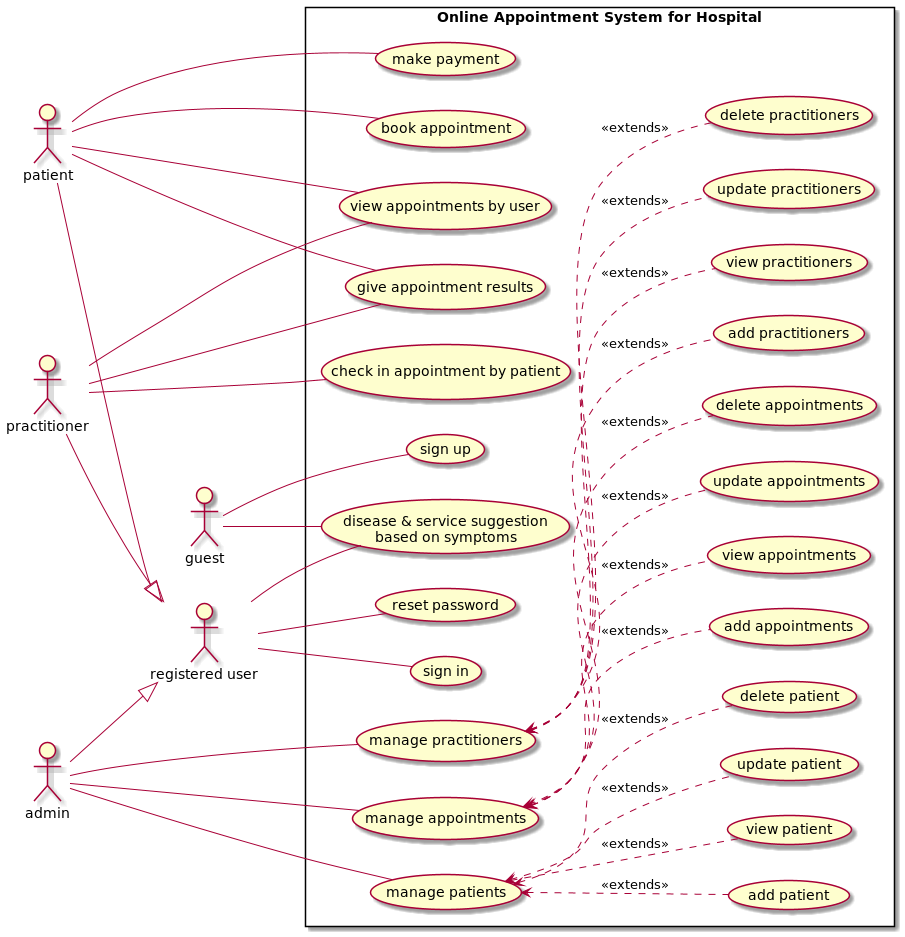

The diagram above was rendered by PlantUML. Its source (embedded in the PNG):
@startuml
left to right direction

actor guest
actor "registered user" as RU
actor patient
actor practitioner
actor admin

patient --|> RU
practitioner --|> RU
admin --|> RU

rectangle "Online Appointment System for Hospital" {
    usecase "sign up" as UC22
    usecase "sign in" as UC23
    usecase "reset password" as UC24

    usecase "disease & service suggestion\n based on symptoms" as UC1
    usecase "view appointments by user" as UC2
    usecase "book appointment" as UC3
    usecase "give appointment results" as UC4
    usecase "make payment" as UC5
    usecase "check in appointment by patient" as UC6

    usecase "manage patients" as UC7
    usecase "add patient" as UC8
    usecase "view patient" as UC9
    usecase "update patient" as UC10
    usecase "delete patient" as UC11

    usecase "manage practitioners" as UC12
    usecase "add practitioners" as UC13
    usecase "view practitioners" as UC14
    usecase "update practitioners" as UC15
    usecase "delete practitioners" as UC16

    usecase "manage appointments" as UC17
    usecase "add appointments" as UC18
    usecase "view appointments" as UC19
    usecase "update appointments" as UC20
    usecase "delete appointments" as UC21

    guest -- UC1
    guest -- UC22

    RU -- UC23
    RU -- UC24
    RU -- UC1

    patient -- UC2
    patient -- UC3
    patient -- UC4
    patient -- UC5

    practitioner -- UC2
    practitioner -- UC4
    practitioner -- UC6

    admin -- UC7
    admin -- UC12
    admin -- UC17
}

UC7 <.. UC8: <<extends>>
UC7 <.. UC9: <<extends>>
UC7 <.. UC10: <<extends>>
UC7 <.. UC11: <<extends>>

UC12 <.. UC13: <<extends>>
UC12 <.. UC14: <<extends>>
UC12 <.. UC15: <<extends>>
UC12 <.. UC16: <<extends>>

UC17 <.. UC18: <<extends>>
UC17 <.. UC19: <<extends>>
UC17 <.. UC20: <<extends>>
UC17 <.. UC21: <<extends>>

@enduml